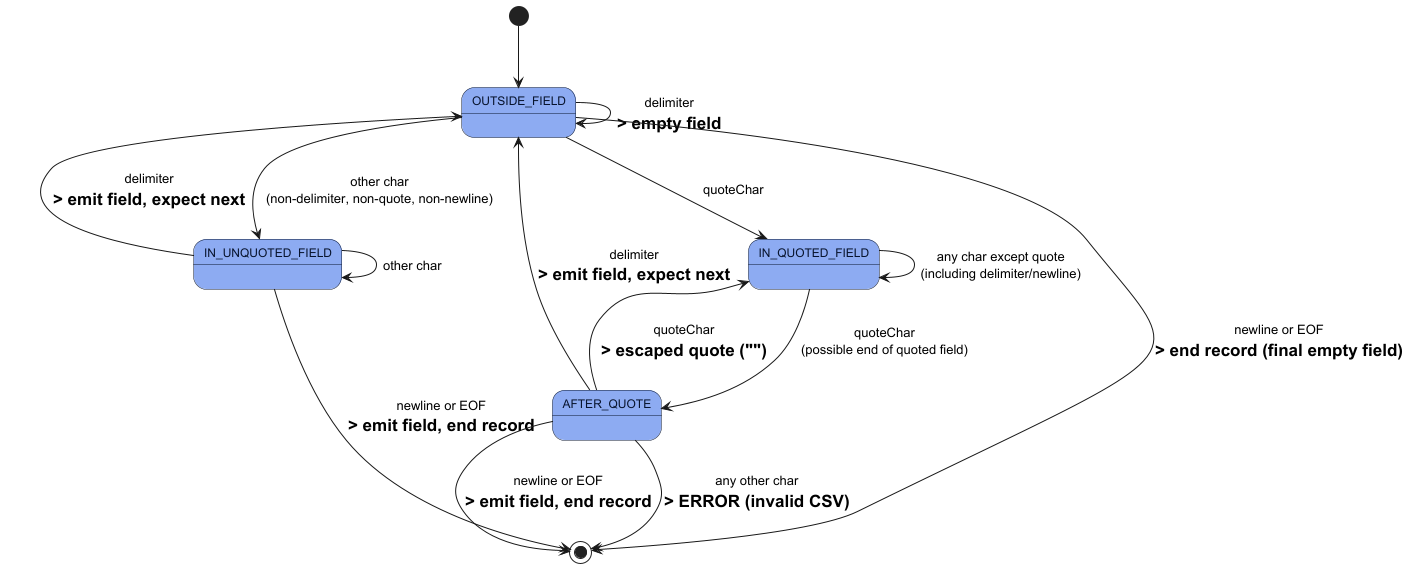

The diagram above was rendered by PlantUML. Its source (embedded in the PNG):
@startuml
skinparam state {
  BackgroundColor #8dabf2
  BorderColor #08142e
  FontSize 12
  FontColor #08142e
}

[*] --> OUTSIDE_FIELD

state OUTSIDE_FIELD {
}

state IN_UNQUOTED_FIELD {
}

state IN_QUOTED_FIELD {
}

state AFTER_QUOTE {
}

'OUTSIDE_FIELD transitions
OUTSIDE_FIELD --> IN_QUOTED_FIELD : quoteChar
OUTSIDE_FIELD --> IN_UNQUOTED_FIELD : other char\n(non-delimiter, non-quote, non-newline)
OUTSIDE_FIELD --> OUTSIDE_FIELD : delimiter\n=> empty field
OUTSIDE_FIELD --> [*] : newline or EOF\n=> end record (final empty field)

'IN_UNQUOTED_FIELD transitions
IN_UNQUOTED_FIELD --> OUTSIDE_FIELD : delimiter\n=> emit field, expect next
IN_UNQUOTED_FIELD --> [*] : newline or EOF\n=> emit field, end record
IN_UNQUOTED_FIELD --> IN_UNQUOTED_FIELD : other char

'IN_QUOTED_FIELD transitions
IN_QUOTED_FIELD --> AFTER_QUOTE : quoteChar\n(possible end of quoted field)
IN_QUOTED_FIELD --> IN_QUOTED_FIELD : any char except quote\n(including delimiter/newline)

'AFTER_QUOTE transitions
AFTER_QUOTE --> OUTSIDE_FIELD : delimiter\n=> emit field, expect next
AFTER_QUOTE --> [*] : newline or EOF\n=> emit field, end record
AFTER_QUOTE --> IN_QUOTED_FIELD : quoteChar\n=> escaped quote ("")
AFTER_QUOTE --> [*] : any other char\n=> ERROR (invalid CSV)

@enduml